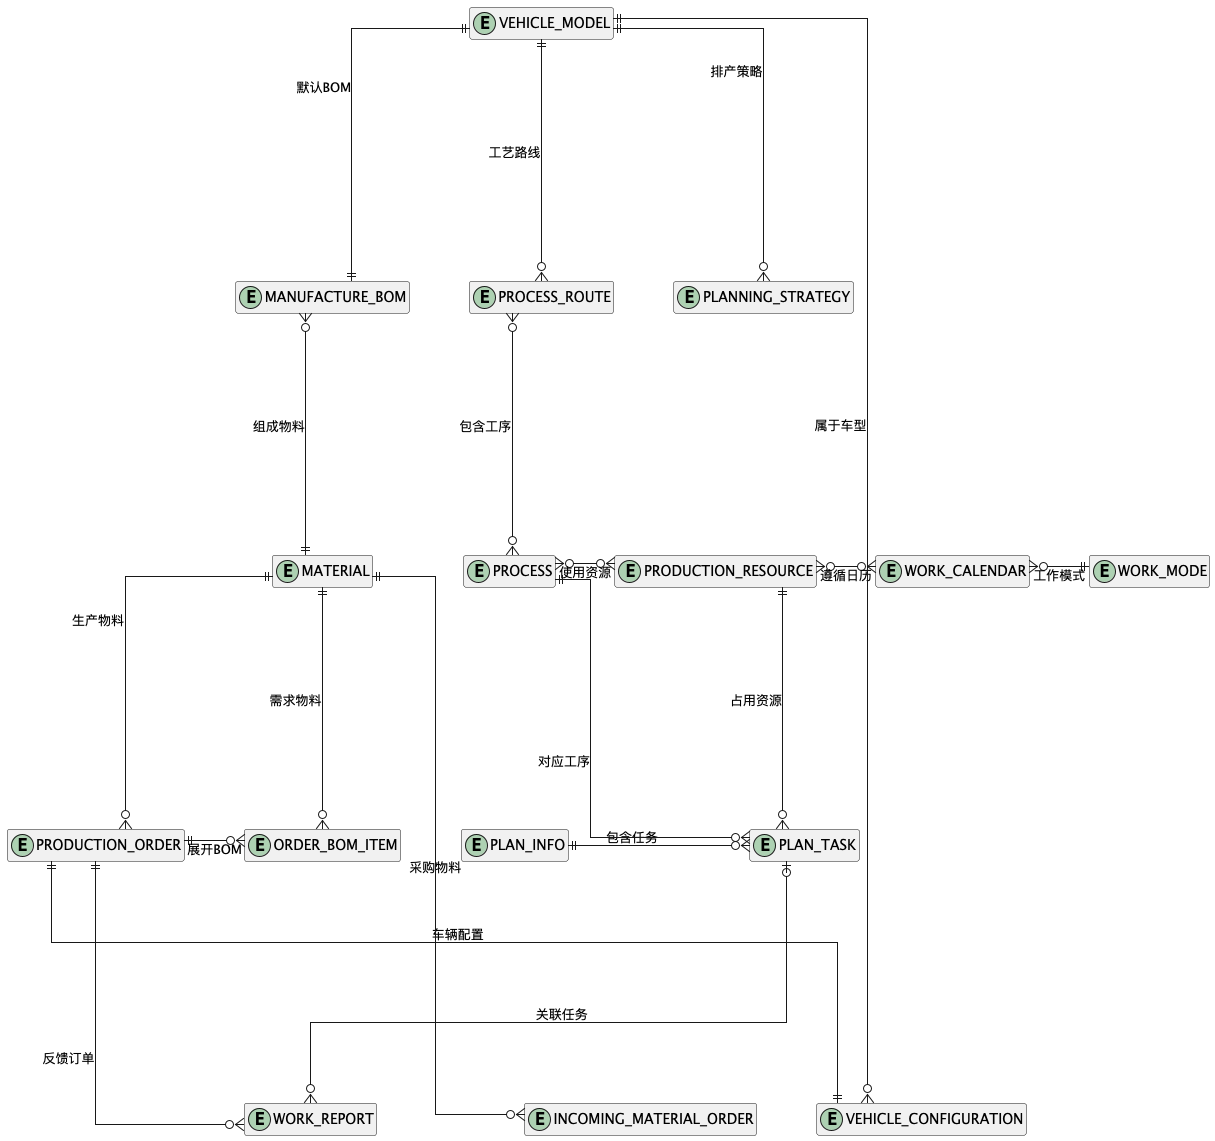

The diagram above was rendered by PlantUML. Its source (embedded in the PNG):
@startuml
hide members
skinparam linetype ortho
skinparam nodesep 60
skinparam ranksep 80

entity "VEHICLE_MODEL" as VM
entity "MANUFACTURE_BOM" as BOM
entity "PROCESS_ROUTE" as PR
entity "PLANNING_STRATEGY" as PS
entity "MATERIAL" as MAT
entity "PROCESS" as PROC
entity "PRODUCTION_RESOURCE" as RES
entity "WORK_CALENDAR" as CAL
entity "WORK_MODE" as WM
entity "PRODUCTION_ORDER" as PO
entity "ORDER_BOM_ITEM" as OBI
entity "PLAN_INFO" as PI
entity "PLAN_TASK" as PT
entity "WORK_REPORT" as WR
entity "INCOMING_MATERIAL_ORDER" as IMO
entity "VEHICLE_CONFIGURATION" as VC

' === 布局控制 ===
VM -[hidden]down- BOM
BOM -[hidden]right- PR
PR -[hidden]right- PS

BOM -[hidden]down- MAT
MAT -[hidden]right- PROC
PROC -[hidden]right- RES
RES -[hidden]right- CAL
CAL -[hidden]right- WM

MAT -[hidden]down- PO
PO -[hidden]right- OBI
OBI -[hidden]right- PI
PI -[hidden]right- PT

PO -[hidden]down- WR
WR -[hidden]right- IMO
IMO -[hidden]right- VC

' --- 车型 ---
VM ||--down--|| BOM : 默认BOM
VM ||--down--o{ PR : 工艺路线
VM ||--down--o{ PS : 排产策略

' --- BOM与工艺 ---
BOM }o--down--|| MAT : 组成物料
PR }o--down--o{ PROC : 包含工序

' --- 工序 ---
PROC }o--right--o{ RES : 使用资源

' --- 资源与日历 ---
RES }o--right--o{ CAL : 遵循日历
CAL }o--right--|| WM : 工作模式

' --- 订单 ---
PO }o--up--|| MAT : 生产物料
PO ||--right--o{ OBI : 展开BOM
PO ||--down--|| VC : 车辆配置
OBI }o--up--|| MAT : 需求物料

' --- 计划 ---
PI ||--right--o{ PT : 包含任务
PT }o--up--|| PROC : 对应工序
PT }o--up--|| RES : 占用资源

' --- 执行反馈 ---
WR }o--up--|| PO : 反馈订单
WR }o--up--o| PT : 关联任务

' --- 辅助 ---
IMO }o--up--|| MAT : 采购物料
VC }o--up--|| VM : 属于车型

@enduml